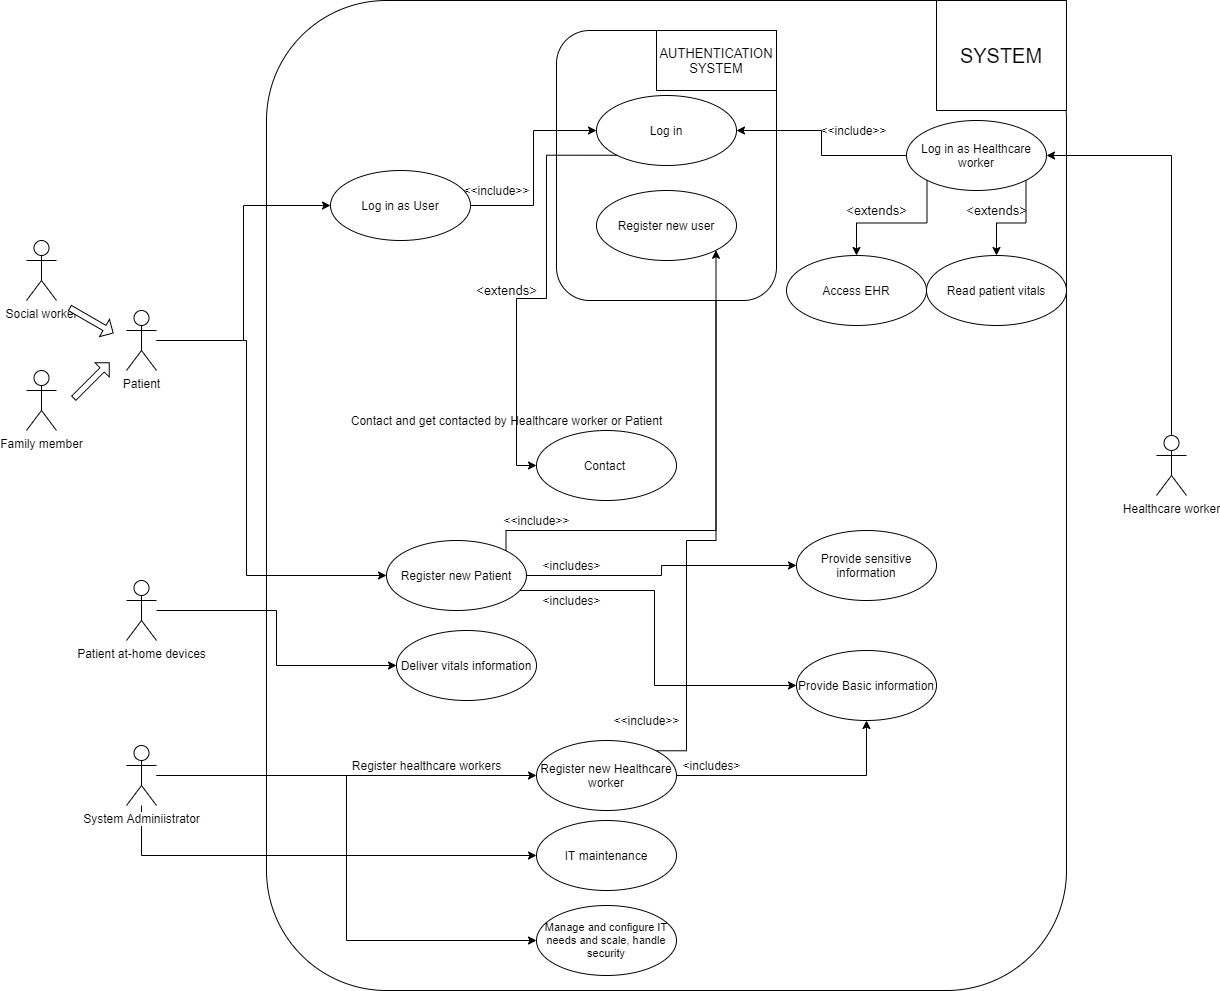

The diagram above was exported from draw.io. Its source (the exported page's mxGraphModel, read from the mxfile embedded in the PNG):
<mxGraphModel dx="1038" dy="548" grid="1" gridSize="10" guides="1" tooltips="1" connect="1" arrows="1" fold="1" page="1" pageScale="1" pageWidth="827" pageHeight="1169" math="0" shadow="0">
  <root>
    <mxCell id="0" />
    <mxCell id="1" parent="0" />
    <mxCell id="j-ji76TqQyGYg9FyPEXz-1" value="" style="rounded=1;whiteSpace=wrap;html=1;" vertex="1" parent="1">
      <mxGeometry x="510" y="410" width="800" height="990" as="geometry" />
    </mxCell>
    <mxCell id="j-ji76TqQyGYg9FyPEXz-2" style="edgeStyle=orthogonalEdgeStyle;rounded=0;orthogonalLoop=1;jettySize=auto;html=1;entryX=0;entryY=0.5;entryDx=0;entryDy=0;" edge="1" parent="1" source="j-ji76TqQyGYg9FyPEXz-3" target="j-ji76TqQyGYg9FyPEXz-12">
      <mxGeometry relative="1" as="geometry">
        <Array as="points">
          <mxPoint x="490" y="750" />
          <mxPoint x="490" y="985" />
        </Array>
      </mxGeometry>
    </mxCell>
    <mxCell id="j-ji76TqQyGYg9FyPEXz-3" value="Patient&lt;br&gt;" style="shape=umlActor;verticalLabelPosition=bottom;labelBackgroundColor=#ffffff;verticalAlign=top;html=1;" vertex="1" parent="1">
      <mxGeometry x="370" y="720" width="30" height="60" as="geometry" />
    </mxCell>
    <mxCell id="j-ji76TqQyGYg9FyPEXz-4" value="Healthcare worker" style="shape=umlActor;verticalLabelPosition=bottom;labelBackgroundColor=#ffffff;verticalAlign=top;html=1;" vertex="1" parent="1">
      <mxGeometry x="1400" y="845" width="30" height="60" as="geometry" />
    </mxCell>
    <mxCell id="j-ji76TqQyGYg9FyPEXz-5" style="edgeStyle=orthogonalEdgeStyle;rounded=0;orthogonalLoop=1;jettySize=auto;html=1;entryX=0;entryY=0.5;entryDx=0;entryDy=0;" edge="1" parent="1" source="j-ji76TqQyGYg9FyPEXz-8" target="j-ji76TqQyGYg9FyPEXz-16">
      <mxGeometry relative="1" as="geometry" />
    </mxCell>
    <mxCell id="j-ji76TqQyGYg9FyPEXz-6" style="edgeStyle=orthogonalEdgeStyle;rounded=0;orthogonalLoop=1;jettySize=auto;html=1;" edge="1" parent="1" source="j-ji76TqQyGYg9FyPEXz-8" target="j-ji76TqQyGYg9FyPEXz-22">
      <mxGeometry relative="1" as="geometry">
        <Array as="points">
          <mxPoint x="385" y="1265" />
        </Array>
      </mxGeometry>
    </mxCell>
    <mxCell id="j-ji76TqQyGYg9FyPEXz-7" style="edgeStyle=orthogonalEdgeStyle;rounded=0;orthogonalLoop=1;jettySize=auto;html=1;entryX=0;entryY=0.5;entryDx=0;entryDy=0;" edge="1" parent="1" source="j-ji76TqQyGYg9FyPEXz-8" target="j-ji76TqQyGYg9FyPEXz-23">
      <mxGeometry relative="1" as="geometry" />
    </mxCell>
    <mxCell id="j-ji76TqQyGYg9FyPEXz-8" value="System Adminiistrator" style="shape=umlActor;verticalLabelPosition=bottom;labelBackgroundColor=#ffffff;verticalAlign=top;html=1;" vertex="1" parent="1">
      <mxGeometry x="370" y="1155" width="30" height="60" as="geometry" />
    </mxCell>
    <mxCell id="j-ji76TqQyGYg9FyPEXz-9" value="Contact&amp;nbsp;" style="ellipse;whiteSpace=wrap;html=1;" vertex="1" parent="1">
      <mxGeometry x="780" y="840" width="140" height="70" as="geometry" />
    </mxCell>
    <mxCell id="j-ji76TqQyGYg9FyPEXz-10" style="edgeStyle=orthogonalEdgeStyle;rounded=0;orthogonalLoop=1;jettySize=auto;html=1;entryX=0;entryY=0.5;entryDx=0;entryDy=0;" edge="1" parent="1" source="j-ji76TqQyGYg9FyPEXz-12" target="j-ji76TqQyGYg9FyPEXz-25">
      <mxGeometry relative="1" as="geometry">
        <Array as="points">
          <mxPoint x="898" y="1000" />
          <mxPoint x="898" y="1095" />
        </Array>
      </mxGeometry>
    </mxCell>
    <mxCell id="j-ji76TqQyGYg9FyPEXz-11" style="edgeStyle=orthogonalEdgeStyle;rounded=0;orthogonalLoop=1;jettySize=auto;html=1;entryX=0;entryY=0.5;entryDx=0;entryDy=0;" edge="1" parent="1" source="j-ji76TqQyGYg9FyPEXz-12" target="j-ji76TqQyGYg9FyPEXz-26">
      <mxGeometry relative="1" as="geometry" />
    </mxCell>
    <mxCell id="j-ji76TqQyGYg9FyPEXz-12" value="Register new Patient" style="ellipse;whiteSpace=wrap;html=1;" vertex="1" parent="1">
      <mxGeometry x="630" y="950" width="140" height="70" as="geometry" />
    </mxCell>
    <mxCell id="j-ji76TqQyGYg9FyPEXz-13" value="Contact and get contacted by Healthcare worker or Patient" style="text;html=1;align=center;verticalAlign=middle;resizable=0;points=[];autosize=1;" vertex="1" parent="1">
      <mxGeometry x="585" y="820" width="330" height="20" as="geometry" />
    </mxCell>
    <mxCell id="j-ji76TqQyGYg9FyPEXz-14" style="edgeStyle=orthogonalEdgeStyle;rounded=0;orthogonalLoop=1;jettySize=auto;html=1;exitX=1;exitY=0;exitDx=0;exitDy=0;entryX=1;entryY=1;entryDx=0;entryDy=0;" edge="1" parent="1" source="j-ji76TqQyGYg9FyPEXz-16" target="j-ji76TqQyGYg9FyPEXz-50">
      <mxGeometry relative="1" as="geometry">
        <Array as="points">
          <mxPoint x="930" y="1161" />
          <mxPoint x="930" y="950" />
          <mxPoint x="960" y="950" />
        </Array>
      </mxGeometry>
    </mxCell>
    <mxCell id="j-ji76TqQyGYg9FyPEXz-15" style="edgeStyle=orthogonalEdgeStyle;rounded=0;orthogonalLoop=1;jettySize=auto;html=1;exitX=1;exitY=0.5;exitDx=0;exitDy=0;entryX=0.5;entryY=1;entryDx=0;entryDy=0;" edge="1" parent="1" source="j-ji76TqQyGYg9FyPEXz-16" target="j-ji76TqQyGYg9FyPEXz-25">
      <mxGeometry relative="1" as="geometry" />
    </mxCell>
    <mxCell id="j-ji76TqQyGYg9FyPEXz-16" value="Register new Healthcare worker" style="ellipse;whiteSpace=wrap;html=1;" vertex="1" parent="1">
      <mxGeometry x="780" y="1150" width="140" height="70" as="geometry" />
    </mxCell>
    <mxCell id="j-ji76TqQyGYg9FyPEXz-17" value="Register healthcare workers" style="text;html=1;align=center;verticalAlign=middle;resizable=0;points=[];autosize=1;" vertex="1" parent="1">
      <mxGeometry x="590" y="1165" width="160" height="20" as="geometry" />
    </mxCell>
    <mxCell id="j-ji76TqQyGYg9FyPEXz-18" value="Read patient vitals" style="ellipse;whiteSpace=wrap;html=1;" vertex="1" parent="1">
      <mxGeometry x="1170" y="665" width="140" height="70" as="geometry" />
    </mxCell>
    <mxCell id="j-ji76TqQyGYg9FyPEXz-19" style="edgeStyle=orthogonalEdgeStyle;rounded=0;orthogonalLoop=1;jettySize=auto;html=1;entryX=0;entryY=0.5;entryDx=0;entryDy=0;" edge="1" parent="1" source="j-ji76TqQyGYg9FyPEXz-20" target="j-ji76TqQyGYg9FyPEXz-21">
      <mxGeometry relative="1" as="geometry" />
    </mxCell>
    <mxCell id="j-ji76TqQyGYg9FyPEXz-20" value="Patient at-home devices" style="shape=umlActor;verticalLabelPosition=bottom;labelBackgroundColor=#ffffff;verticalAlign=top;html=1;" vertex="1" parent="1">
      <mxGeometry x="370" y="990" width="30" height="60" as="geometry" />
    </mxCell>
    <mxCell id="j-ji76TqQyGYg9FyPEXz-21" value="Deliver vitals information" style="ellipse;whiteSpace=wrap;html=1;" vertex="1" parent="1">
      <mxGeometry x="640" y="1040" width="140" height="70" as="geometry" />
    </mxCell>
    <mxCell id="j-ji76TqQyGYg9FyPEXz-22" value="IT maintenance" style="ellipse;whiteSpace=wrap;html=1;" vertex="1" parent="1">
      <mxGeometry x="780" y="1230" width="140" height="70" as="geometry" />
    </mxCell>
    <mxCell id="j-ji76TqQyGYg9FyPEXz-23" value="Manage and configure IT needs and scale, handle security" style="ellipse;whiteSpace=wrap;html=1;fontSize=11;" vertex="1" parent="1">
      <mxGeometry x="780" y="1315" width="140" height="70" as="geometry" />
    </mxCell>
    <mxCell id="j-ji76TqQyGYg9FyPEXz-24" value="&lt;font style=&quot;font-size: 20px&quot;&gt;SYSTEM&lt;/font&gt;" style="rounded=0;whiteSpace=wrap;html=1;" vertex="1" parent="1">
      <mxGeometry x="1180" y="410" width="130" height="110" as="geometry" />
    </mxCell>
    <mxCell id="j-ji76TqQyGYg9FyPEXz-25" value="Provide Basic information" style="ellipse;whiteSpace=wrap;html=1;" vertex="1" parent="1">
      <mxGeometry x="1040" y="1060" width="140" height="70" as="geometry" />
    </mxCell>
    <mxCell id="j-ji76TqQyGYg9FyPEXz-26" value="Provide sensitive information" style="ellipse;whiteSpace=wrap;html=1;" vertex="1" parent="1">
      <mxGeometry x="1040" y="940" width="140" height="70" as="geometry" />
    </mxCell>
    <mxCell id="j-ji76TqQyGYg9FyPEXz-27" value="&amp;lt;includes&amp;gt;" style="text;html=1;align=center;verticalAlign=middle;resizable=0;points=[];autosize=1;rotation=0;" vertex="1" parent="1">
      <mxGeometry x="780" y="965" width="70" height="20" as="geometry" />
    </mxCell>
    <mxCell id="j-ji76TqQyGYg9FyPEXz-28" value="&amp;lt;includes&amp;gt;" style="text;html=1;align=center;verticalAlign=middle;resizable=0;points=[];autosize=1;rotation=0;" vertex="1" parent="1">
      <mxGeometry x="920" y="1165" width="70" height="20" as="geometry" />
    </mxCell>
    <mxCell id="j-ji76TqQyGYg9FyPEXz-29" value="" style="rounded=1;whiteSpace=wrap;html=1;" vertex="1" parent="1">
      <mxGeometry x="800" y="440" width="220" height="270" as="geometry" />
    </mxCell>
    <mxCell id="j-ji76TqQyGYg9FyPEXz-30" value="&lt;font style=&quot;font-size: 13px&quot;&gt;AUTHENTICATION&lt;br style=&quot;font-size: 13px&quot;&gt;SYSTEM&lt;br style=&quot;font-size: 13px&quot;&gt;&lt;/font&gt;" style="rounded=0;whiteSpace=wrap;html=1;fontSize=13;" vertex="1" parent="1">
      <mxGeometry x="900" y="440" width="120" height="60" as="geometry" />
    </mxCell>
    <mxCell id="j-ji76TqQyGYg9FyPEXz-31" style="edgeStyle=orthogonalEdgeStyle;rounded=0;orthogonalLoop=1;jettySize=auto;html=1;exitX=0;exitY=1;exitDx=0;exitDy=0;fontSize=13;" edge="1" parent="1" source="j-ji76TqQyGYg9FyPEXz-48" target="j-ji76TqQyGYg9FyPEXz-33">
      <mxGeometry relative="1" as="geometry" />
    </mxCell>
    <mxCell id="j-ji76TqQyGYg9FyPEXz-32" value="Log in" style="ellipse;whiteSpace=wrap;html=1;" vertex="1" parent="1">
      <mxGeometry x="840" y="505" width="140" height="70" as="geometry" />
    </mxCell>
    <mxCell id="j-ji76TqQyGYg9FyPEXz-33" value="Access EHR" style="ellipse;whiteSpace=wrap;html=1;" vertex="1" parent="1">
      <mxGeometry x="1030" y="665" width="140" height="70" as="geometry" />
    </mxCell>
    <mxCell id="j-ji76TqQyGYg9FyPEXz-34" value="&amp;lt;extends&amp;gt;" style="text;html=1;align=center;verticalAlign=middle;resizable=0;points=[];autosize=1;fontSize=13;" vertex="1" parent="1">
      <mxGeometry x="1200" y="610" width="80" height="20" as="geometry" />
    </mxCell>
    <mxCell id="j-ji76TqQyGYg9FyPEXz-35" style="edgeStyle=orthogonalEdgeStyle;rounded=0;orthogonalLoop=1;jettySize=auto;html=1;entryX=1;entryY=0.5;entryDx=0;entryDy=0;fontSize=13;exitX=0.5;exitY=0;exitDx=0;exitDy=0;exitPerimeter=0;" edge="1" parent="1" source="j-ji76TqQyGYg9FyPEXz-4" target="j-ji76TqQyGYg9FyPEXz-48">
      <mxGeometry relative="1" as="geometry" />
    </mxCell>
    <mxCell id="j-ji76TqQyGYg9FyPEXz-36" style="edgeStyle=orthogonalEdgeStyle;rounded=0;orthogonalLoop=1;jettySize=auto;html=1;entryX=0;entryY=0.5;entryDx=0;entryDy=0;fontSize=13;" edge="1" parent="1" source="j-ji76TqQyGYg9FyPEXz-3" target="j-ji76TqQyGYg9FyPEXz-44">
      <mxGeometry relative="1" as="geometry" />
    </mxCell>
    <mxCell id="j-ji76TqQyGYg9FyPEXz-37" value="Social worker&lt;span style=&quot;color: rgba(0 , 0 , 0 , 0) ; font-family: monospace ; font-size: 0px ; background-color: rgb(248 , 249 , 250)&quot;&gt;%3CmxGraphModel%3E%3Croot%3E%3CmxCell%20id%3D%220%22%2F%3E%3CmxCell%20id%3D%221%22%20parent%3D%220%22%2F%3E%3CmxCell%20id%3D%222%22%20value%3D%22Patient%26lt%3Bbr%26gt%3B%22%20style%3D%22shape%3DumlActor%3BverticalLabelPosition%3Dbottom%3BlabelBackgroundColor%3D%23ffffff%3BverticalAlign%3Dtop%3Bhtml%3D1%3B%22%20vertex%3D%221%22%20parent%3D%221%22%3E%3CmxGeometry%20x%3D%22140%22%20y%3D%22120%22%20width%3D%2230%22%20height%3D%2260%22%20as%3D%22geometry%22%2F%3E%3C%2FmxCell%3E%3C%2Froot%3E%3C%2FmxGraphModel%3E&lt;/span&gt;&lt;span style=&quot;color: rgba(0 , 0 , 0 , 0) ; font-family: monospace ; font-size: 0px ; background-color: rgb(248 , 249 , 250)&quot;&gt;%3CmxGraphModel%3E%3Croot%3E%3CmxCell%20id%3D%220%22%2F%3E%3CmxCell%20id%3D%221%22%20parent%3D%220%22%2F%3E%3CmxCell%20id%3D%222%22%20value%3D%22Patient%26lt%3Bbr%26gt%3B%22%20style%3D%22shape%3DumlActor%3BverticalLabelPosition%3Dbottom%3BlabelBackgroundColor%3D%23ffffff%3BverticalAlign%3Dtop%3Bhtml%3D1%3B%22%20vertex%3D%221%22%20parent%3D%221%22%3E%3CmxGeometry%20x%3D%22140%22%20y%3D%22120%22%20width%3D%2230%22%20height%3D%2260%22%20as%3D%22geometry%22%2F%3E%3C%2FmxCell%3E%3C%2Froot%3E%3C%2FmxGraphModel%3E&lt;/span&gt;" style="shape=umlActor;verticalLabelPosition=bottom;labelBackgroundColor=#ffffff;verticalAlign=top;html=1;" vertex="1" parent="1">
      <mxGeometry x="270" y="650" width="30" height="60" as="geometry" />
    </mxCell>
    <mxCell id="j-ji76TqQyGYg9FyPEXz-38" value="Family member" style="shape=umlActor;verticalLabelPosition=bottom;labelBackgroundColor=#ffffff;verticalAlign=top;html=1;" vertex="1" parent="1">
      <mxGeometry x="270" y="780" width="30" height="60" as="geometry" />
    </mxCell>
    <mxCell id="j-ji76TqQyGYg9FyPEXz-39" value="" style="shape=singleArrow;whiteSpace=wrap;html=1;fontSize=13;rotation=-45;" vertex="1" parent="1">
      <mxGeometry x="310" y="780" width="50" height="20" as="geometry" />
    </mxCell>
    <mxCell id="j-ji76TqQyGYg9FyPEXz-40" value="" style="shape=singleArrow;whiteSpace=wrap;html=1;fontSize=13;rotation=30;" vertex="1" parent="1">
      <mxGeometry x="310" y="720" width="50" height="20" as="geometry" />
    </mxCell>
    <mxCell id="j-ji76TqQyGYg9FyPEXz-41" value="&amp;lt;extends&amp;gt;" style="text;html=1;align=center;verticalAlign=middle;resizable=0;points=[];autosize=1;fontSize=13;" vertex="1" parent="1">
      <mxGeometry x="710" y="690" width="80" height="20" as="geometry" />
    </mxCell>
    <mxCell id="j-ji76TqQyGYg9FyPEXz-42" style="edgeStyle=orthogonalEdgeStyle;rounded=0;orthogonalLoop=1;jettySize=auto;html=1;entryX=0;entryY=0.5;entryDx=0;entryDy=0;exitX=0;exitY=1;exitDx=0;exitDy=0;" edge="1" parent="1" source="j-ji76TqQyGYg9FyPEXz-32" target="j-ji76TqQyGYg9FyPEXz-9">
      <mxGeometry relative="1" as="geometry">
        <Array as="points">
          <mxPoint x="790" y="564" />
          <mxPoint x="790" y="708" />
          <mxPoint x="760" y="708" />
          <mxPoint x="760" y="875" />
        </Array>
      </mxGeometry>
    </mxCell>
    <mxCell id="j-ji76TqQyGYg9FyPEXz-43" style="edgeStyle=orthogonalEdgeStyle;rounded=0;orthogonalLoop=1;jettySize=auto;html=1;entryX=0;entryY=0.5;entryDx=0;entryDy=0;" edge="1" parent="1" source="j-ji76TqQyGYg9FyPEXz-44" target="j-ji76TqQyGYg9FyPEXz-32">
      <mxGeometry relative="1" as="geometry" />
    </mxCell>
    <mxCell id="j-ji76TqQyGYg9FyPEXz-44" value="Log in as User" style="ellipse;whiteSpace=wrap;html=1;" vertex="1" parent="1">
      <mxGeometry x="574" y="580" width="140" height="70" as="geometry" />
    </mxCell>
    <mxCell id="j-ji76TqQyGYg9FyPEXz-45" value="&amp;lt;&amp;lt;include&amp;gt;&amp;gt;" style="text;html=1;align=center;verticalAlign=middle;resizable=0;points=[];autosize=1;" vertex="1" parent="1">
      <mxGeometry x="700" y="590" width="80" height="20" as="geometry" />
    </mxCell>
    <mxCell id="j-ji76TqQyGYg9FyPEXz-46" style="edgeStyle=orthogonalEdgeStyle;rounded=0;orthogonalLoop=1;jettySize=auto;html=1;entryX=1;entryY=0.5;entryDx=0;entryDy=0;" edge="1" parent="1" source="j-ji76TqQyGYg9FyPEXz-48" target="j-ji76TqQyGYg9FyPEXz-32">
      <mxGeometry relative="1" as="geometry" />
    </mxCell>
    <mxCell id="j-ji76TqQyGYg9FyPEXz-47" style="edgeStyle=orthogonalEdgeStyle;rounded=0;orthogonalLoop=1;jettySize=auto;html=1;exitX=1;exitY=1;exitDx=0;exitDy=0;entryX=0.5;entryY=0;entryDx=0;entryDy=0;" edge="1" parent="1" source="j-ji76TqQyGYg9FyPEXz-48" target="j-ji76TqQyGYg9FyPEXz-18">
      <mxGeometry relative="1" as="geometry" />
    </mxCell>
    <mxCell id="j-ji76TqQyGYg9FyPEXz-48" value="Log in as Healthcare worker" style="ellipse;whiteSpace=wrap;html=1;" vertex="1" parent="1">
      <mxGeometry x="1150" y="530" width="140" height="70" as="geometry" />
    </mxCell>
    <mxCell id="j-ji76TqQyGYg9FyPEXz-49" value="&amp;lt;&amp;lt;include&amp;gt;&amp;gt;" style="text;html=1;align=center;verticalAlign=middle;resizable=0;points=[];autosize=1;" vertex="1" parent="1">
      <mxGeometry x="1057" y="530" width="80" height="20" as="geometry" />
    </mxCell>
    <mxCell id="j-ji76TqQyGYg9FyPEXz-50" value="Register new user" style="ellipse;whiteSpace=wrap;html=1;" vertex="1" parent="1">
      <mxGeometry x="840" y="600" width="140" height="70" as="geometry" />
    </mxCell>
    <mxCell id="j-ji76TqQyGYg9FyPEXz-51" style="edgeStyle=orthogonalEdgeStyle;rounded=0;orthogonalLoop=1;jettySize=auto;html=1;exitX=1;exitY=0;exitDx=0;exitDy=0;entryX=1;entryY=1;entryDx=0;entryDy=0;" edge="1" parent="1" source="j-ji76TqQyGYg9FyPEXz-12" target="j-ji76TqQyGYg9FyPEXz-50">
      <mxGeometry relative="1" as="geometry">
        <Array as="points">
          <mxPoint x="750" y="940" />
          <mxPoint x="960" y="940" />
        </Array>
      </mxGeometry>
    </mxCell>
    <mxCell id="j-ji76TqQyGYg9FyPEXz-52" value="&amp;lt;&amp;lt;include&amp;gt;&amp;gt;" style="text;html=1;align=center;verticalAlign=middle;resizable=0;points=[];autosize=1;" vertex="1" parent="1">
      <mxGeometry x="740" y="920" width="80" height="20" as="geometry" />
    </mxCell>
    <mxCell id="j-ji76TqQyGYg9FyPEXz-53" value="&amp;lt;&amp;lt;include&amp;gt;&amp;gt;" style="text;html=1;align=center;verticalAlign=middle;resizable=0;points=[];autosize=1;" vertex="1" parent="1">
      <mxGeometry x="850" y="1120" width="80" height="20" as="geometry" />
    </mxCell>
    <mxCell id="j-ji76TqQyGYg9FyPEXz-54" value="&amp;lt;extends&amp;gt;" style="text;html=1;align=center;verticalAlign=middle;resizable=0;points=[];autosize=1;fontSize=13;" vertex="1" parent="1">
      <mxGeometry x="1080" y="610" width="80" height="20" as="geometry" />
    </mxCell>
    <mxCell id="j-ji76TqQyGYg9FyPEXz-55" value="&amp;lt;includes&amp;gt;" style="text;html=1;align=center;verticalAlign=middle;resizable=0;points=[];autosize=1;rotation=0;" vertex="1" parent="1">
      <mxGeometry x="780" y="1000" width="70" height="20" as="geometry" />
    </mxCell>
  </root>
</mxGraphModel>